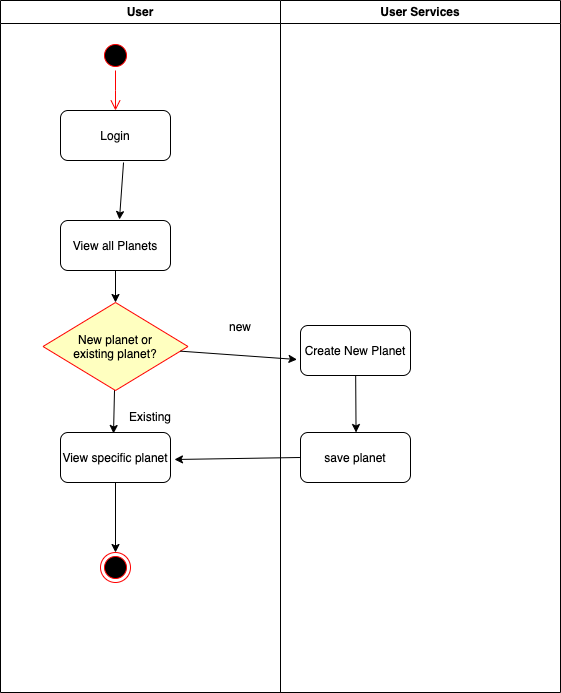

The diagram above was exported from draw.io. Its source (the exported page's mxGraphModel, read from the mxfile embedded in the PNG):
<mxGraphModel dx="1034" dy="501" grid="1" gridSize="10" guides="1" tooltips="1" connect="1" arrows="1" fold="1" page="1" pageScale="1" pageWidth="1169" pageHeight="826" background="none" math="0" shadow="0">
  <root>
    <mxCell id="0" />
    <mxCell id="1" parent="0" />
    <mxCell id="2" value="User" style="swimlane;whiteSpace=wrap" parent="1" vertex="1">
      <mxGeometry x="160" y="128" width="280" height="692" as="geometry" />
    </mxCell>
    <mxCell id="5" value="" style="ellipse;shape=startState;fillColor=#000000;strokeColor=#ff0000;" parent="2" vertex="1">
      <mxGeometry x="100" y="40" width="30" height="30" as="geometry" />
    </mxCell>
    <mxCell id="6" value="" style="edgeStyle=elbowEdgeStyle;elbow=horizontal;verticalAlign=bottom;endArrow=open;endSize=8;strokeColor=#FF0000;endFill=1;rounded=0" parent="2" source="5" target="7" edge="1">
      <mxGeometry x="100" y="40" as="geometry">
        <mxPoint x="115" y="110" as="targetPoint" />
      </mxGeometry>
    </mxCell>
    <mxCell id="HrYaCw0wq4jCo97Q24FU-59" value="" style="edgeStyle=none;rounded=0;orthogonalLoop=1;jettySize=auto;html=1;exitX=0.573;exitY=1.04;exitDx=0;exitDy=0;exitPerimeter=0;entryX=0.536;entryY=-0.02;entryDx=0;entryDy=0;entryPerimeter=0;" parent="2" source="7" target="8" edge="1">
      <mxGeometry relative="1" as="geometry" />
    </mxCell>
    <mxCell id="7" value="Login" style="rounded=1;" parent="2" vertex="1">
      <mxGeometry x="60" y="110" width="110" height="50" as="geometry" />
    </mxCell>
    <mxCell id="HrYaCw0wq4jCo97Q24FU-60" style="edgeStyle=none;rounded=0;orthogonalLoop=1;jettySize=auto;html=1;" parent="2" source="8" target="21" edge="1">
      <mxGeometry relative="1" as="geometry" />
    </mxCell>
    <mxCell id="8" value="View all Planets" style="rounded=1;" parent="2" vertex="1">
      <mxGeometry x="60" y="220" width="110" height="50" as="geometry" />
    </mxCell>
    <mxCell id="HrYaCw0wq4jCo97Q24FU-61" style="edgeStyle=none;rounded=0;orthogonalLoop=1;jettySize=auto;html=1;entryX=0.482;entryY=0.02;entryDx=0;entryDy=0;entryPerimeter=0;" parent="2" source="21" target="HrYaCw0wq4jCo97Q24FU-42" edge="1">
      <mxGeometry relative="1" as="geometry" />
    </mxCell>
    <mxCell id="21" value="New planet or &#10;existing planet?" style="rhombus;fillColor=#ffffc0;strokeColor=#ff0000;" parent="2" vertex="1">
      <mxGeometry x="42.5" y="302" width="145" height="88" as="geometry" />
    </mxCell>
    <mxCell id="HrYaCw0wq4jCo97Q24FU-53" style="edgeStyle=none;rounded=0;orthogonalLoop=1;jettySize=auto;html=1;entryX=0.5;entryY=0;entryDx=0;entryDy=0;" parent="2" source="HrYaCw0wq4jCo97Q24FU-42" target="HrYaCw0wq4jCo97Q24FU-55" edge="1">
      <mxGeometry relative="1" as="geometry">
        <mxPoint x="89.96000000000004" y="542" as="targetPoint" />
      </mxGeometry>
    </mxCell>
    <mxCell id="HrYaCw0wq4jCo97Q24FU-42" value="View specific planet" style="rounded=1;" parent="2" vertex="1">
      <mxGeometry x="60" y="432" width="110" height="50" as="geometry" />
    </mxCell>
    <mxCell id="HrYaCw0wq4jCo97Q24FU-49" value="Existing" style="text;html=1;strokeColor=none;fillColor=none;align=center;verticalAlign=middle;whiteSpace=wrap;rounded=0;" parent="2" vertex="1">
      <mxGeometry x="120" y="402" width="60" height="30" as="geometry" />
    </mxCell>
    <mxCell id="HrYaCw0wq4jCo97Q24FU-50" value="new" style="text;html=1;strokeColor=none;fillColor=none;align=center;verticalAlign=middle;whiteSpace=wrap;rounded=0;" parent="2" vertex="1">
      <mxGeometry x="210" y="312" width="60" height="30" as="geometry" />
    </mxCell>
    <mxCell id="HrYaCw0wq4jCo97Q24FU-55" value="" style="ellipse;html=1;shape=endState;fillColor=#000000;strokeColor=#ff0000;" parent="2" vertex="1">
      <mxGeometry x="100" y="552" width="30" height="30" as="geometry" />
    </mxCell>
    <mxCell id="3" value="User Services" style="swimlane;whiteSpace=wrap" parent="1" vertex="1">
      <mxGeometry x="440" y="128" width="280" height="692" as="geometry" />
    </mxCell>
    <mxCell id="HrYaCw0wq4jCo97Q24FU-46" style="edgeStyle=none;rounded=0;orthogonalLoop=1;jettySize=auto;html=1;entryX=0.505;entryY=0;entryDx=0;entryDy=0;entryPerimeter=0;" parent="3" source="18" target="30" edge="1">
      <mxGeometry relative="1" as="geometry" />
    </mxCell>
    <mxCell id="18" value="Create New Planet" style="rounded=1;" parent="3" vertex="1">
      <mxGeometry x="20" y="325" width="110" height="50" as="geometry" />
    </mxCell>
    <mxCell id="30" value="save planet" style="rounded=1;" parent="3" vertex="1">
      <mxGeometry x="20" y="432" width="110" height="50" as="geometry" />
    </mxCell>
    <mxCell id="HrYaCw0wq4jCo97Q24FU-44" style="rounded=0;orthogonalLoop=1;jettySize=auto;html=1;entryX=-0.032;entryY=0.68;entryDx=0;entryDy=0;entryPerimeter=0;" parent="1" source="21" target="18" edge="1">
      <mxGeometry relative="1" as="geometry" />
    </mxCell>
    <mxCell id="HrYaCw0wq4jCo97Q24FU-48" style="edgeStyle=none;rounded=0;orthogonalLoop=1;jettySize=auto;html=1;entryX=1.036;entryY=0.54;entryDx=0;entryDy=0;entryPerimeter=0;exitX=-0.005;exitY=0.5;exitDx=0;exitDy=0;exitPerimeter=0;" parent="1" source="30" target="HrYaCw0wq4jCo97Q24FU-42" edge="1">
      <mxGeometry relative="1" as="geometry" />
    </mxCell>
  </root>
</mxGraphModel>